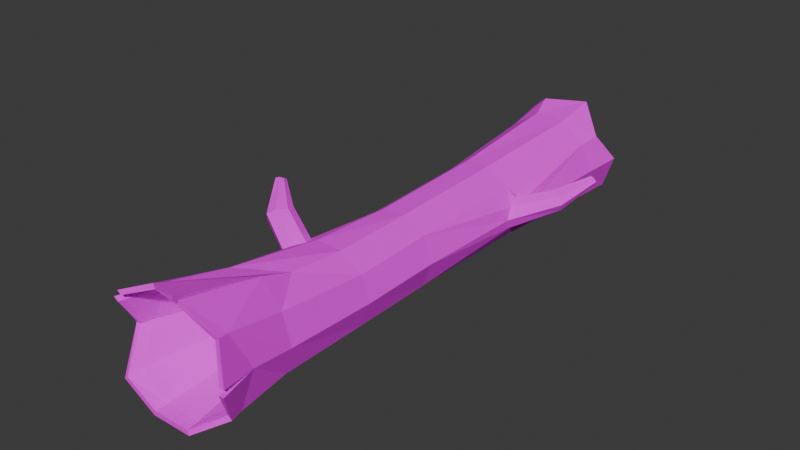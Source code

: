 # Source: log_burned.blend  (saved by Blender 4.1.24; exported with 4.5.12 LTS)
import bpy
from mathutils import Matrix  # noqa: F401  (used for matrix-valued properties, if any)

bpy.ops.wm.read_factory_settings(use_empty=True)
scene = bpy.context.scene
scene.name = 'Scene'

# ---- collections
col_collection = bpy.data.collections.new('Collection'); scene.collection.children.link(col_collection)

# ---- images (referenced by path relative to the original .blend; pixels are not part of the script)
import os
ASSET_DIR = os.environ.get("B2B_ASSET_DIR", "")  # directory of the original .blend (textures are referenced by path, not embedded)
HERE = os.path.dirname(os.path.abspath(__file__))  # packed textures are extracted next to this script under _unpacked/

def load_image(name, relpath, width, height, colorspace="sRGB"):
    """Load a texture the original file referenced (path relative to the .blend, or extracted next to this script)."""
    p = next((c for c in (os.path.join(HERE, relpath), os.path.join(ASSET_DIR, relpath)) if relpath and os.path.exists(c)), "")
    if p:
        img = bpy.data.images.load(p, check_existing=True)
        img.name = name
    else:  # same state as the original file: an image datablock whose file is absent (Cycles renders it pink)
        img = bpy.data.images.new(name, width, height)
        img.source = "FILE"
        img.filepath = "//" + (relpath or name)
    img.colorspace_settings.name = colorspace
    return img
img_cylinder_base_color_001 = load_image('Cylinder Base Color.001', 'deadlog Base Color.png', 1024, 1024, 'sRGB')

# ---- materials (node trees are filled in below, after node groups)
mat_material = bpy.data.materials.new('Material')
mat_material.use_transparent_shadow = False

# ---- material node trees
mat_material.use_nodes = True; mat_material.node_tree.nodes.clear()
_N = mat_material.node_tree.nodes; _L = mat_material.node_tree.links
n0 = _N.new('ShaderNodeBsdfPrincipled'); n0.name = 'Principled BSDF'; n0.location = (10, 300)
n0.inputs[2].default_value = 0.9252
n1 = _N.new('ShaderNodeOutputMaterial'); n1.name = 'Material Output'; n1.location = (300, 300)
n2 = _N.new('ShaderNodeTexImage'); n2.name = 'Image Texture'; n2.location = (-280, 280)
n2.image = img_cylinder_base_color_001
_L.new(n0.outputs[0], n1.inputs[0])
_L.new(n2.outputs[0], n0.inputs[0])
n1.is_active_output = True

# ---- world
world_world = bpy.data.worlds.new('World'); scene.world = world_world
world_world.use_nodes = True; world_world.node_tree.nodes.clear()
_N = world_world.node_tree.nodes; _L = world_world.node_tree.links
n0 = _N.new('ShaderNodeOutputWorld'); n0.name = 'World Output'; n0.location = (300, 300)
n1 = _N.new('ShaderNodeBackground'); n1.name = 'Background'; n1.location = (10, 300)
n1.inputs[0].default_value = (0.05088, 0.05088, 0.05088, 1.0)
_L.new(n1.outputs[0], n0.inputs[0])
n0.is_active_output = True
world_world.color = (0.05088, 0.05088, 0.05088)
world_world.use_sun_shadow = False
world_world.sun_shadow_jitter_overblur = 0.0

# ---- meshes
me_cylinder = bpy.data.meshes.new('Cylinder')
me_cylinder.from_pydata([(0.025, 0.7807, -0.9126), (0.05941, 0.7315, 0.9955), (0.5195, 0.6268, -0.9198), (0.5331, 0.6085, 0.9863), (1.175, 0.7625, -1.451), (0.8478, 0.2048, 0.9826), (0.8468, -0.2997, -0.9431), (0.8185, -0.335, 0.9943), (0.5313, -0.7338, -0.9431), (0.5217, -0.7434, 0.9943), (0.006923, -0.8951, -0.9161), (0.02758, -0.8948, 1.021), (-0.5114, -0.7126, -0.9434), (-0.4458, -0.7173, 0.9731), (-0.7617, -0.2654, -0.9937), (-0.6774, -0.2958, 0.9228), (-0.6891, 0.2135, -0.9462), (-0.6396, 0.1733, 0.9808), (-0.4089, 0.618, -0.9157), (-0.3583, 0.5661, 1.002), (0.5768, 0.588, 2.257), (0.07554, 0.7186, 2.263), (0.8699, 0.1868, 2.253), (0.856, -0.3106, 2.261), (0.5599, -0.7182, 2.261), (0.0526, -0.9194, 2.269), (-0.4112, -0.7235, 2.245), (-0.7074, -0.3158, 2.245), (-1.465, 0.2176, 2.282), (-0.4098, 0.5785, 2.259), (0.04614, 0.9723, -2.787), (0.6185, 0.7757, -2.788), (0.9729, 0.3213, -2.812), (0.9888, -0.2918, -2.811), (0.6252, -0.7923, -2.811), (0.03694, -0.9834, -2.811), (-0.554, -0.7845, -2.811), (-0.9176, -0.2841, -2.811), (-0.8948, 0.2998, -2.8), (-0.5312, 0.8002, -2.8), (-0.0044, 0.9667, -3.478), (0.5573, 0.7249, -3.128), (0.8844, 0.3209, -3.478), (0.8844, -0.2566, -3.478), (0.4907, -0.5925, -3.264), (-0.0044, -0.9024, -3.478), (-0.5791, -0.7777, -3.201), (-0.925, -0.2796, -3.356), (-0.8932, 0.3209, -3.478), (-0.6185, 0.753, -3.193), (0.5532, 0.7691, 3.669), (0.03999, 0.781, 3.117), (0.8966, 0.2964, 3.669), (0.9121, -0.2464, 3.666), (0.5687, -0.7191, 3.666), (-0.01508, -0.9452, 3.673), (-0.5674, -0.7369, 3.67), (-0.9109, -0.2642, 3.67), (-0.9142, 0.2924, 3.673), (-0.5708, 0.765, 3.673), (0.5629, 1.004, 4.6), (0.006987, 0.9161, 3.625), (0.8327, 0.3856, 4.321), (0.9747, -0.1754, 4.502), (0.559, -0.7255, 4.736), (-0.0755, -0.9316, 4.736), (-0.71, -0.7255, 4.736), (-1.046, -0.2124, 4.384), (-1.036, 0.4051, 4.26), (-0.6348, 0.9024, 4.579), (0.62, 1.083, 4.6), (0.006987, 1.013, 3.625), (0.9251, 0.4157, 4.321), (1.067, -0.2054, 4.502), (0.6161, -0.8041, 4.736), (-0.0755, -1.029, 4.736), (-0.7671, -0.8041, 4.736), (-1.138, -0.2425, 4.384), (-1.128, 0.4352, 4.26), (-0.692, 0.9811, 4.579), (0.3703, 0.5989, 3.469), (0.005184, 0.5708, 2.913), (0.6299, 0.2415, 3.469), (0.6299, -0.2003, 3.469), (0.3703, -0.5577, 3.469), (-0.04989, -0.6942, 3.469), (-0.47, -0.5577, 3.469), (-0.7297, -0.2003, 3.469), (-0.7297, 0.2415, 3.469), (-0.47, 0.5989, 3.469), (1.109, -0.223, 4.677), (1.111, 0.4614, 4.912), (0.6414, -0.8012, 4.91), (-0.08671, -1.043, 4.912), (-0.795, -0.8693, 4.92), (-1.191, -0.2692, 4.555), (-1.257, 0.4569, 4.908), (1.017, -0.1929, 4.677), (1.019, 0.4313, 4.912), (0.5842, -0.7226, 4.91), (-0.08671, -0.9458, 4.912), (-0.7378, -0.7906, 4.92), (-1.098, -0.2392, 4.555), (-1.164, 0.4269, 4.908), (0.6604, 1.131, 4.765), (-0.02973, 1.384, 4.896), (1.078, 0.579, 4.9), (0.6033, 1.053, 4.765), (-0.02973, 1.287, 4.896), (0.9857, 0.549, 4.9), (-0.7372, 1.028, 4.74), (-1.229, 0.5969, 4.89), (-0.1344, 1.367, 4.897), (-0.68, 0.9498, 4.74), (-1.137, 0.5668, 4.89), (-0.1344, 1.269, 4.897), (-0.0044, 1.112, -3.478), (0.6428, 0.8426, -3.128), (1.023, 0.3659, -3.478), (1.023, -0.3016, -3.478), (0.5762, -0.7101, -3.264), (-0.0044, -1.048, -3.478), (-0.6646, -0.8954, -3.201), (-1.063, -0.3245, -3.356), (-1.031, 0.3659, -3.478), (-0.704, 0.8706, -3.193), (-0.0044, 0.7204, -2.005), (0.4001, 0.5889, -2.005), (0.6501, 0.2448, -2.005), (0.6501, -0.1805, -2.005), (0.4001, -0.5246, -2.005), (-0.0044, -0.656, -2.005), (-0.4089, -0.5246, -2.005), (-0.6589, -0.1805, -2.005), (-0.6589, 0.2448, -2.005), (-0.4089, 0.5889, -2.005), (0.24, 0.3782, 0.5015), (-0.02495, 0.4643, 0.5015), (0.4037, 0.1528, 0.5015), (0.4037, -0.1257, 0.5015), (0.24, -0.3511, 0.5015), (-0.02495, -0.4372, 0.5015), (-0.2899, -0.3511, 0.5015), (-0.4536, -0.1257, 0.5015), (-0.4536, 0.1528, 0.5015), (-0.2899, 0.3782, 0.5015), (-0.7887, 0.1958, 2.505), (-0.5929, 0.3899, 2.279), (-0.7547, 0.1727, 2.05), (-0.7511, -0.1021, 2.279), (-0.6911, 0.3432, 2.435), (-1.948, 0.4927, 1.835), (-0.6677, 0.3274, 2.122), (-0.7765, -0.01063, 2.122), (-0.7998, 0.005249, 2.435), (-1.465, 0.3964, 2.337), (-1.366, 0.5253, 2.273), (-1.254, 0.5557, 2.136), (-1.299, 0.4859, 1.987), (-1.368, 0.3391, 1.919), (-1.399, 0.1782, 1.995), (-1.399, 0.1078, 2.148), (-1.949, 0.5645, 1.839), (-1.9, 0.6035, 1.814), (-1.775, 0.478, 1.873), (-1.84, 0.5976, 1.771), (-1.837, 0.5538, 1.713), (-1.857, 0.4921, 1.693), (-1.885, 0.4429, 1.735), (-1.91, 0.4363, 1.802), (0.7361, 0.5228, -0.9431), (0.9098, 0.243, -0.6951), (0.9097, -0.08573, -0.921), (0.9262, 0.267, -1.189), (0.8119, 0.4354, -0.7881), (0.941, 0.03793, -0.7881), (0.9609, 0.05605, -1.085), (0.8158, 0.4481, -1.085), (1.189, 0.8441, -1.3), (1.35, 0.8237, -1.238), (1.489, 0.7364, -1.204), (1.486, 0.5877, -1.27), (1.409, 0.4605, -1.352), (1.31, 0.5265, -1.483), (1.205, 0.6369, -1.552), (1.452, 1.043, -1.898), (1.485, 1.083, -1.843), (1.559, 1.07, -1.843), (1.483, 0.9232, -1.659), (1.618, 1.03, -1.848), (1.603, 0.964, -1.867), (1.556, 0.9096, -1.882), (1.496, 0.9365, -1.923), (1.444, 0.9847, -1.938)], [], [(0, 1, 3, 2), (175, 171, 5, 7), (176, 172, 6, 33), (6, 7, 9, 8), (8, 9, 11, 10), (10, 11, 13, 12), (12, 13, 15, 14), (14, 15, 17, 16), (15, 13, 26, 27), (16, 17, 19, 18), (18, 19, 1, 0), (6, 8, 34, 33), (19, 17, 148, 152), (13, 11, 25, 26), (11, 9, 24, 25), (9, 7, 23, 24), (3, 1, 21, 20), (7, 5, 22, 23), (5, 3, 20, 22), (1, 19, 29, 21), (29, 147, 150, 59), (59, 150, 146, 58), (34, 35, 121, 120), (0, 2, 31, 30), (2, 3, 174, 170), (3, 5, 171, 174), (18, 0, 30, 39), (16, 18, 39, 38), (14, 16, 38, 37), (12, 14, 37, 36), (10, 12, 36, 35), (8, 10, 35, 34), (42, 43, 129, 128), (31, 32, 118, 117), (38, 39, 125, 124), (35, 36, 122, 121), (32, 33, 119, 118), (39, 30, 116, 125), (36, 37, 123, 122), (33, 34, 120, 119), (30, 31, 117, 116), (37, 38, 124, 123), (56, 55, 75, 76), (25, 24, 54, 55), (22, 20, 50, 52), (154, 149, 27, 57), (26, 25, 55, 56), (23, 22, 52, 53), (21, 29, 59, 51), (27, 26, 56, 57), (24, 23, 53, 54), (20, 21, 51, 50), (67, 66, 86, 87), (53, 52, 72, 73), (51, 59, 79, 71), (57, 56, 76, 77), (54, 53, 73, 74), (50, 51, 71, 70), (58, 57, 77, 78), (55, 54, 74, 75), (52, 50, 70, 72), (59, 58, 78, 79), (72, 70, 104, 106), (61, 60, 107, 108), (64, 65, 100, 99), (68, 78, 96, 103), (63, 64, 99, 97), (62, 63, 97, 98), (78, 77, 95, 96), (77, 76, 94, 95), (69, 61, 115, 113), (71, 79, 110, 112), (85, 84, 140, 141), (64, 63, 83, 84), (60, 61, 81, 80), (68, 67, 87, 88), (65, 64, 84, 85), (62, 60, 80, 82), (69, 68, 88, 89), (66, 65, 85, 86), (63, 62, 82, 83), (61, 69, 89, 81), (98, 97, 90, 91), (97, 99, 92, 90), (99, 100, 93, 92), (100, 101, 94, 93), (101, 102, 95, 94), (102, 103, 96, 95), (73, 72, 91, 90), (72, 62, 98, 91), (65, 66, 101, 100), (74, 73, 90, 92), (66, 67, 102, 101), (75, 74, 92, 93), (67, 68, 103, 102), (76, 75, 93, 94), (108, 107, 104, 105), (107, 109, 106, 104), (62, 72, 106, 109), (60, 62, 109, 107), (71, 61, 108, 105), (70, 71, 105, 104), (114, 113, 110, 111), (113, 115, 112, 110), (78, 68, 114, 111), (61, 71, 112, 115), (79, 78, 111, 110), (68, 69, 113, 114), (41, 40, 116, 117), (42, 41, 117, 118), (43, 42, 118, 119), (44, 43, 119, 120), (45, 44, 120, 121), (46, 45, 121, 122), (47, 46, 122, 123), (48, 47, 123, 124), (49, 48, 124, 125), (40, 49, 125, 116), (126, 127, 128, 129, 130, 131, 132, 133, 134, 135), (49, 40, 126, 135), (46, 47, 133, 132), (43, 44, 130, 129), (40, 41, 127, 126), (47, 48, 134, 133), (44, 45, 131, 130), (41, 42, 128, 127), (48, 49, 135, 134), (45, 46, 132, 131), (136, 137, 145, 144, 143, 142, 141, 140, 139, 138), (82, 80, 136, 138), (89, 88, 144, 145), (86, 85, 141, 142), (83, 82, 138, 139), (81, 89, 145, 137), (87, 86, 142, 143), (84, 83, 139, 140), (80, 81, 137, 136), (88, 87, 143, 144), (150, 147, 157, 156), (148, 153, 160, 159), (153, 149, 161, 160), (146, 150, 156, 155), (15, 27, 149, 153), (29, 19, 152, 147), (17, 15, 153, 148), (146, 154, 57, 58), (160, 161, 169, 168), (155, 156, 163, 162), (157, 158, 166, 165), (158, 159, 167, 166), (149, 154, 28, 161), (154, 146, 155, 28), (152, 148, 159, 158), (147, 152, 158, 157), (162, 163, 164, 151), (165, 166, 164, 163), (167, 168, 164, 166), (169, 151, 164, 168), (159, 160, 168, 167), (156, 157, 165, 163), (161, 28, 151, 169), (28, 155, 162, 151), (176, 173, 184, 183), (170, 174, 179, 178), (171, 175, 181, 180), (175, 172, 182, 181), (31, 177, 173, 32), (2, 170, 177, 31), (173, 176, 33, 32), (172, 175, 7, 6), (179, 180, 189, 187), (182, 183, 192, 191), (183, 184, 193, 192), (178, 179, 187, 186), (172, 176, 183, 182), (174, 171, 180, 179), (173, 177, 4, 184), (177, 170, 178, 4), (186, 187, 188, 185), (189, 190, 188, 187), (191, 192, 188, 190), (193, 185, 188, 192), (184, 4, 185, 193), (4, 178, 186, 185), (181, 182, 191, 190), (180, 181, 190, 189)])
_uv = me_cylinder.uv_layers.new(name='UVMap')
_uv.uv.foreach_set('vector', [0.4444, 0.4485, 0.4493, 0.3026, 0.4773, 0.3035, 0.4751, 0.4492, 0.5305, 0.4338, 0.5162, 0.4233, 0.5163, 0.3039, 0.5493, 0.303, 0.09299, 0.4667, 0.1047, 0.4505, 0.1199, 0.4515, 0.1137, 0.5943, 0.1199, 0.4515, 0.1226, 0.3043, 0.1612, 0.3041, 0.1609, 0.4513, 0.1609, 0.4513, 0.1612, 0.3041, 0.193, 0.2993, 0.1947, 0.4463, 0.2175, 0.4493, 0.2156, 0.3013, 0.2541, 0.3049, 0.2592, 0.4514, 0.2592, 0.4514, 0.2541, 0.3049, 0.2841, 0.3083, 0.2913, 0.4548, 0.5853, 0.4569, 0.5908, 0.3108, 0.6148, 0.3056, 0.612, 0.4526, 0.2841, 0.3083, 0.2541, 0.3049, 0.2513, 0.2077, 0.2853, 0.2073, 0.612, 0.4526, 0.6148, 0.3056, 0.6502, 0.304, 0.6478, 0.4502, 0.6478, 0.4502, 0.6502, 0.304, 0.6832, 0.3052, 0.6817, 0.4508, 0.1199, 0.4515, 0.1609, 0.4513, 0.161, 0.5941, 0.1137, 0.5943, 0.6502, 0.304, 0.6148, 0.3056, 0.6087, 0.2269, 0.6213, 0.2203, 0.2541, 0.3049, 0.2156, 0.3013, 0.2128, 0.206, 0.2513, 0.2077, 0.193, 0.2993, 0.1612, 0.3041, 0.1574, 0.208, 0.1928, 0.2048, 0.1612, 0.3041, 0.1226, 0.3043, 0.1189, 0.2082, 0.1574, 0.208, 0.4773, 0.3035, 0.4493, 0.3026, 0.4511, 0.2058, 0.4807, 0.2064, 0.1226, 0.3043, 0.08813, 0.3028, 0.0877, 0.2065, 0.1189, 0.2082, 0.5163, 0.3039, 0.4773, 0.3035, 0.4807, 0.2064, 0.5186, 0.2068, 0.6832, 0.3052, 0.6502, 0.304, 0.6487, 0.2078, 0.6847, 0.2085, 0.6487, 0.2078, 0.6289, 0.2062, 0.6209, 0.1919, 0.6489, 0.09907, 0.6489, 0.09907, 0.6209, 0.1919, 0.6082, 0.1855, 0.6061, 0.09907, 0.161, 0.5941, 0.1996, 0.5909, 0.2057, 0.6416, 0.1641, 0.6451, 0.4444, 0.4485, 0.4751, 0.4492, 0.4695, 0.592, 0.4327, 0.5918, 0.4751, 0.4492, 0.4773, 0.3035, 0.4998, 0.4338, 0.4883, 0.4505, 0.4773, 0.3035, 0.5163, 0.3039, 0.5162, 0.4233, 0.4998, 0.4338, 0.6478, 0.4502, 0.6817, 0.4508, 0.6902, 0.5936, 0.6471, 0.5935, 0.612, 0.4526, 0.6478, 0.4502, 0.6471, 0.5935, 0.6018, 0.5935, 0.5853, 0.4569, 0.612, 0.4526, 0.6018, 0.5935, 0.5733, 0.5953, 0.2592, 0.4514, 0.2913, 0.4548, 0.3018, 0.5937, 0.2601, 0.5942, 0.2175, 0.4493, 0.2592, 0.4514, 0.2601, 0.5942, 0.2128, 0.5943, 0.1609, 0.4513, 0.1947, 0.4463, 0.1996, 0.5909, 0.161, 0.5941, 0.8223, 0.8053, 0.7955, 0.8064, 0.7861, 0.6931, 0.8058, 0.6924, 0.4695, 0.592, 0.5134, 0.594, 0.5126, 0.6449, 0.4616, 0.6448, 0.6018, 0.5935, 0.6471, 0.5935, 0.6448, 0.6448, 0.5959, 0.6448, 0.2128, 0.5943, 0.2601, 0.5942, 0.2642, 0.6453, 0.2137, 0.6453, 0.5134, 0.594, 0.5531, 0.5939, 0.555, 0.6449, 0.5126, 0.6449, 0.6471, 0.5935, 0.6902, 0.5936, 0.6929, 0.646, 0.6448, 0.6448, 0.2601, 0.5942, 0.3018, 0.5937, 0.3092, 0.6448, 0.2642, 0.6453, 0.1137, 0.5943, 0.161, 0.5941, 0.1641, 0.6451, 0.1131, 0.6453, 0.4327, 0.5918, 0.4695, 0.592, 0.4616, 0.6448, 0.4215, 0.6446, 0.5733, 0.5953, 0.6018, 0.5935, 0.5959, 0.6448, 0.565, 0.646, 0.2613, 0.09886, 0.2164, 0.09868, 0.2175, 0.01758, 0.2726, 0.01756, 0.1928, 0.2048, 0.1574, 0.208, 0.1564, 0.1014, 0.1969, 0.09777, 0.5186, 0.2068, 0.4807, 0.2064, 0.4684, 0.09842, 0.5131, 0.09854, 0.3023, 0.1902, 0.2954, 0.2044, 0.2853, 0.2073, 0.3007, 0.09839, 0.2513, 0.2077, 0.2128, 0.206, 0.2164, 0.09868, 0.2613, 0.09886, 0.5496, 0.2062, 0.5186, 0.2068, 0.5131, 0.09854, 0.5482, 0.09884, 0.6847, 0.2085, 0.6487, 0.2078, 0.6489, 0.09907, 0.691, 0.1001, 0.2853, 0.2073, 0.2513, 0.2077, 0.2613, 0.09886, 0.3007, 0.09839, 0.1574, 0.208, 0.1189, 0.2082, 0.1118, 0.1015, 0.1564, 0.1014, 0.4807, 0.2064, 0.4511, 0.2058, 0.4331, 0.09795, 0.4684, 0.09842, 0.759, 0.01767, 0.8099, 0.01767, 0.8095, 0.1146, 0.7757, 0.1146, 0.5482, 0.09884, 0.5131, 0.09854, 0.5068, 0.04871, 0.5521, 0.01707, 0.691, 0.1001, 0.6489, 0.09907, 0.6534, 0.01678, 0.7002, 0.0608, 0.3007, 0.09839, 0.2613, 0.09886, 0.2726, 0.01756, 0.3216, 0.01697, 0.1564, 0.1014, 0.1118, 0.1015, 0.1035, 0.02102, 0.159, 0.02078, 0.4684, 0.09842, 0.4331, 0.09795, 0.417, 0.05906, 0.4503, 0.01689, 0.6061, 0.09907, 0.5805, 0.1003, 0.5665, 0.01812, 0.6002, 0.0534, 0.1969, 0.09777, 0.1564, 0.1014, 0.159, 0.02078, 0.2044, 0.017, 0.5131, 0.09854, 0.4684, 0.09842, 0.4503, 0.01689, 0.5068, 0.04871, 0.6489, 0.09907, 0.6061, 0.09907, 0.6002, 0.0534, 0.6534, 0.01678, 0.5068, 0.04871, 0.4503, 0.01689, 0.4489, 0.004262, 0.503, 0.004499, 0.9454, 0.4042, 0.9018, 0.3614, 0.9007, 0.3487, 0.9512, 0.3493, 0.7609, 0.3633, 0.7127, 0.3621, 0.7115, 0.3487, 0.7627, 0.35, 0.7242, 0.05411, 0.7184, 0.05409, 0.7115, 0.004581, 0.7174, 0.004593, 0.8097, 0.3632, 0.7609, 0.3633, 0.7627, 0.35, 0.8116, 0.35, 0.8287, 0.3935, 0.8097, 0.3632, 0.8116, 0.35, 0.8426, 0.3487, 0.6002, 0.0534, 0.5665, 0.01812, 0.5622, 0.00497, 0.594, 0.003587, 0.3216, 0.01697, 0.2726, 0.01756, 0.2723, 0.003587, 0.3243, 0.003953, 0.4451, 0.6661, 0.4064, 0.7085, 0.4048, 0.6521, 0.4456, 0.6532, 0.7002, 0.0608, 0.6534, 0.01678, 0.653, 0.004262, 0.7044, 0.005616, 0.7244, 0.4585, 0.7562, 0.4592, 0.7557, 0.6852, 0.7356, 0.6847, 0.7609, 0.3633, 0.8097, 0.3632, 0.7886, 0.4592, 0.7562, 0.4592, 0.9018, 0.3614, 0.9454, 0.4042, 0.9338, 0.459, 0.9004, 0.4588, 0.7242, 0.05411, 0.759, 0.01767, 0.7757, 0.1146, 0.7476, 0.1146, 0.7127, 0.3621, 0.7609, 0.3633, 0.7562, 0.4592, 0.7244, 0.4585, 0.8617, 0.3936, 0.9018, 0.3614, 0.9004, 0.4588, 0.8706, 0.459, 0.4451, 0.6661, 0.4934, 0.7085, 0.4828, 0.7707, 0.4492, 0.767, 0.8099, 0.01767, 0.85, 0.01776, 0.836, 0.1146, 0.8095, 0.1146, 0.8097, 0.3632, 0.8287, 0.3935, 0.8091, 0.4583, 0.7886, 0.4592, 0.4064, 0.7085, 0.4451, 0.6661, 0.4492, 0.767, 0.4216, 0.7662, 0.3254, 0.6596, 0.2769, 0.6617, 0.2746, 0.6546, 0.3277, 0.6525, 0.2769, 0.6617, 0.2372, 0.693, 0.2312, 0.6886, 0.2746, 0.6546, 0.2372, 0.693, 0.2203, 0.7443, 0.2128, 0.7443, 0.2312, 0.6886, 0.2203, 0.7443, 0.2322, 0.794, 0.2262, 0.7984, 0.2128, 0.7443, 0.2322, 0.794, 0.2765, 0.8258, 0.2742, 0.8328, 0.2262, 0.7984, 0.2765, 0.8258, 0.3254, 0.8264, 0.3277, 0.8334, 0.2742, 0.8328, 0.5521, 0.01707, 0.5068, 0.04871, 0.5119, 0.003587, 0.555, 0.00372, 0.8357, 0.3936, 0.8287, 0.3935, 0.8426, 0.3487, 0.8496, 0.3488, 0.85, 0.01776, 0.8099, 0.01767, 0.8129, 0.003587, 0.8504, 0.004277, 0.159, 0.02078, 0.1035, 0.02102, 0.1026, 0.008114, 0.1576, 0.007737, 0.8099, 0.01767, 0.759, 0.01767, 0.7584, 0.004581, 0.8129, 0.003587, 0.2044, 0.017, 0.159, 0.02078, 0.1576, 0.007737, 0.2057, 0.003587, 0.759, 0.01767, 0.7242, 0.05411, 0.7174, 0.004593, 0.7584, 0.004581, 0.2726, 0.01756, 0.2175, 0.01758, 0.2178, 0.004125, 0.2723, 0.003587, 0.3754, 0.7528, 0.3902, 0.7041, 0.3977, 0.7041, 0.3814, 0.7572, 0.3902, 0.7041, 0.3754, 0.6569, 0.3814, 0.6525, 0.3977, 0.7041, 0.3927, 0.813, 0.3869, 0.8113, 0.3869, 0.7643, 0.3927, 0.7661, 0.9018, 0.3614, 0.8617, 0.3936, 0.8567, 0.349, 0.9007, 0.3487, 0.3797, 0.8204, 0.3754, 0.8215, 0.3754, 0.7654, 0.3797, 0.7643, 0.4503, 0.01689, 0.417, 0.05906, 0.4048, 0.004425, 0.4489, 0.004262, 0.682, 0.751, 0.6966, 0.7051, 0.704, 0.7053, 0.6879, 0.7555, 0.6966, 0.7051, 0.682, 0.6575, 0.688, 0.6532, 0.704, 0.7053, 0.2041, 0.8078, 0.197, 0.8096, 0.197, 0.7598, 0.2041, 0.758, 0.5494, 0.7701, 0.5435, 0.7684, 0.5435, 0.7115, 0.5494, 0.7132, 0.6534, 0.01678, 0.6002, 0.0534, 0.6021, 0.004767, 0.653, 0.004262, 0.4934, 0.7085, 0.4451, 0.6661, 0.4456, 0.6532, 0.4934, 0.6589, 0.082, 0.6636, 0.04006, 0.6772, 0.03354, 0.6682, 0.082, 0.6525, 0.1239, 0.6773, 0.082, 0.6636, 0.082, 0.6525, 0.1305, 0.6683, 0.1499, 0.713, 0.1239, 0.6773, 0.1305, 0.6683, 0.1604, 0.7096, 0.1499, 0.7572, 0.1499, 0.713, 0.1604, 0.7096, 0.1604, 0.7606, 0.1239, 0.7928, 0.1499, 0.7572, 0.1604, 0.7606, 0.1305, 0.8018, 0.082, 0.8064, 0.1239, 0.7928, 0.1305, 0.8018, 0.082, 0.8175, 0.04006, 0.7927, 0.082, 0.8064, 0.082, 0.8175, 0.03354, 0.8017, 0.01414, 0.757, 0.04006, 0.7927, 0.03354, 0.8017, 0.003587, 0.7604, 0.01414, 0.7128, 0.01414, 0.757, 0.003587, 0.7604, 0.003587, 0.7094, 0.04006, 0.6772, 0.01414, 0.7128, 0.003587, 0.7094, 0.03354, 0.6682, 0.5813, 0.871, 0.5622, 0.8448, 0.5622, 0.8123, 0.5813, 0.786, 0.6122, 0.7759, 0.6431, 0.7859, 0.6622, 0.8121, 0.6622, 0.8446, 0.6431, 0.8709, 0.6122, 0.881, 0.8375, 0.9232, 0.8014, 0.9248, 0.8203, 0.8147, 0.8469, 0.8135, 0.5623, 0.734, 0.5623, 0.6899, 0.6748, 0.695, 0.6748, 0.7275, 0.7955, 0.8064, 0.7532, 0.8064, 0.755, 0.6931, 0.7861, 0.6931, 0.7942, 0.926, 0.7505, 0.9258, 0.7541, 0.8135, 0.7863, 0.8137, 0.5623, 0.6899, 0.5622, 0.6532, 0.6747, 0.668, 0.6748, 0.695, 0.7532, 0.8064, 0.7115, 0.8053, 0.7243, 0.6924, 0.755, 0.6931, 0.7505, 0.9258, 0.7115, 0.926, 0.7255, 0.8137, 0.7541, 0.8135, 0.8816, 0.9248, 0.8375, 0.9232, 0.8469, 0.8135, 0.8794, 0.8147, 0.5622, 0.7687, 0.5623, 0.734, 0.6748, 0.7275, 0.6747, 0.753, 0.06912, 0.8485, 0.06912, 0.8698, 0.0566, 0.887, 0.03635, 0.8936, 0.0161, 0.887, 0.003587, 0.8698, 0.003587, 0.8485, 0.0161, 0.8313, 0.03635, 0.8247, 0.0566, 0.8313, 0.8706, 0.459, 0.9004, 0.4588, 0.9013, 0.686, 0.8825, 0.6861, 0.4492, 0.767, 0.4828, 0.7707, 0.4513, 0.9964, 0.4301, 0.9941, 0.8095, 0.1146, 0.836, 0.1146, 0.8207, 0.3415, 0.804, 0.3415, 0.7886, 0.4592, 0.8091, 0.4583, 0.789, 0.6846, 0.7761, 0.6851, 0.4216, 0.7662, 0.4492, 0.767, 0.4301, 0.9941, 0.4127, 0.9936, 0.7757, 0.1146, 0.8095, 0.1146, 0.804, 0.3415, 0.7827, 0.3415, 0.7562, 0.4592, 0.7886, 0.4592, 0.7761, 0.6851, 0.7557, 0.6852, 0.9004, 0.4588, 0.9338, 0.459, 0.9224, 0.6861, 0.9013, 0.686, 0.7476, 0.1146, 0.7757, 0.1146, 0.7827, 0.3415, 0.765, 0.3415, 0.3396, 0.7527, 0.353, 0.7574, 0.347, 0.797, 0.3348, 0.7946, 0.3481, 0.6558, 0.362, 0.653, 0.362, 0.7031, 0.3496, 0.7048, 0.3002, 0.2185, 0.2954, 0.2044, 0.347, 0.2142, 0.3493, 0.2277, 0.1817, 0.6559, 0.1947, 0.6525, 0.1923, 0.7062, 0.1806, 0.7103, 0.2841, 0.3083, 0.2853, 0.2073, 0.2954, 0.2044, 0.3002, 0.2185, 0.6487, 0.2078, 0.6502, 0.304, 0.6213, 0.2203, 0.6289, 0.2062, 0.6148, 0.3056, 0.5908, 0.3108, 0.599, 0.2207, 0.6087, 0.2269, 0.6082, 0.1855, 0.5986, 0.1922, 0.5805, 0.1003, 0.6061, 0.09907, 0.3493, 0.2277, 0.347, 0.2142, 0.3931, 0.2406, 0.3917, 0.2458, 0.5006, 0.7721, 0.5137, 0.7711, 0.5057, 0.8162, 0.5006, 0.8168, 0.347, 0.797, 0.36, 0.8001, 0.3663, 0.8327, 0.3611, 0.8336, 0.3373, 0.7027, 0.3496, 0.7048, 0.3493, 0.7448, 0.3444, 0.7446, 0.2954, 0.2044, 0.3023, 0.1902, 0.3552, 0.2024, 0.347, 0.2142, 0.1676, 0.6525, 0.1817, 0.6559, 0.1806, 0.7103, 0.1676, 0.7063, 0.3348, 0.6525, 0.3481, 0.6558, 0.3496, 0.7048, 0.3373, 0.7027, 0.353, 0.7574, 0.3663, 0.7625, 0.36, 0.8001, 0.347, 0.797, 0.8341, 0.7066, 0.8294, 0.7061, 0.8294, 0.6924, 0.838, 0.7027, 0.3906, 0.831, 0.3869, 0.8341, 0.3869, 0.8202, 0.3959, 0.8304, 0.5041, 0.8367, 0.5011, 0.8327, 0.5117, 0.8246, 0.5085, 0.8361, 0.5006, 0.8272, 0.5015, 0.8246, 0.5117, 0.8246, 0.5011, 0.8327, 0.3496, 0.7048, 0.362, 0.7031, 0.3535, 0.7455, 0.3493, 0.7448, 0.5137, 0.7711, 0.5268, 0.7777, 0.5103, 0.8175, 0.5057, 0.8162, 0.347, 0.2142, 0.3552, 0.2024, 0.3977, 0.2381, 0.3931, 0.2406, 0.1676, 0.7063, 0.1806, 0.7103, 0.1817, 0.7509, 0.1765, 0.7491, 0.1793, 0.8361, 0.1676, 0.8244, 0.1686, 0.7896, 0.1802, 0.792, 0.5226, 0.661, 0.5363, 0.6521, 0.5363, 0.7164, 0.5272, 0.7122, 0.0836, 0.4218, 0.09482, 0.4334, 0.03649, 0.4764, 0.02717, 0.4706, 0.09482, 0.4334, 0.1047, 0.4505, 0.04783, 0.4829, 0.03649, 0.4764, 0.4695, 0.592, 0.499, 0.4674, 0.5152, 0.4779, 0.5134, 0.594, 0.4751, 0.4492, 0.4883, 0.4505, 0.499, 0.4674, 0.4695, 0.592, 0.5152, 0.4779, 0.5301, 0.4674, 0.5531, 0.5939, 0.5134, 0.594, 0.1047, 0.4505, 0.09482, 0.4334, 0.1226, 0.3043, 0.1199, 0.4515, 0.5435, 0.6576, 0.5539, 0.6521, 0.5539, 0.7034, 0.5489, 0.7043, 0.1898, 0.7918, 0.1802, 0.792, 0.173, 0.7589, 0.178, 0.758, 0.1802, 0.792, 0.1686, 0.7896, 0.1676, 0.7581, 0.173, 0.7589, 0.5272, 0.7122, 0.5363, 0.7164, 0.5146, 0.7639, 0.5123, 0.7607, 0.1047, 0.4505, 0.09299, 0.4667, 0.04832, 0.4922, 0.04783, 0.4829, 0.6982, 0.8161, 0.682, 0.8202, 0.682, 0.7627, 0.6941, 0.7662, 0.5006, 0.6789, 0.5104, 0.6734, 0.5149, 0.716, 0.5059, 0.7179, 0.5104, 0.6734, 0.5226, 0.661, 0.5272, 0.7122, 0.5149, 0.716, 0.1986, 0.8332, 0.197, 0.8354, 0.197, 0.8168, 0.2043, 0.8337, 0.8348, 0.7148, 0.8357, 0.7199, 0.8294, 0.7262, 0.8294, 0.7138, 0.5461, 0.8235, 0.5435, 0.8263, 0.5435, 0.8061, 0.5515, 0.8227, 0.5479, 0.7989, 0.5435, 0.7976, 0.5435, 0.7772, 0.5521, 0.7955, 0.5059, 0.7179, 0.5149, 0.716, 0.5066, 0.7603, 0.5022, 0.7597, 0.5149, 0.716, 0.5272, 0.7122, 0.5123, 0.7607, 0.5066, 0.7603, 0.03649, 0.4764, 0.04783, 0.4829, 0.0138, 0.5221, 0.008319, 0.521, 0.02717, 0.4706, 0.03649, 0.4764, 0.008319, 0.521, 0.003587, 0.5194])
me_cylinder.materials.append(mat_material)
me_cylinder.update()

# ---- objects
ob_cylinder = bpy.data.objects.new('Cylinder', me_cylinder)

# ---- transforms, parenting, visibility, modifiers, constraints
ob_cylinder.location = (0.0, 0.0, 0.6188)
ob_cylinder.rotation_euler = (1.571, 0.3229, 0.0)
ob_cylinder.scale = (0.6282, 0.6282, 0.7923)

# ---- collection membership
col_collection.objects.link(ob_cylinder)

# ---- scene / render settings (as saved in the file)
scene.frame_start = 1; scene.frame_end = 250; scene.frame_set(1)
scene.render.engine = 'BLENDER_EEVEE_NEXT'
scene.cycles.sampling_pattern = 'TABULATED_SOBOL'
scene.eevee.ray_tracing_options.trace_max_roughness = 0.0
bpy.context.view_layer.update()

# ---- added for rendering (the .blend has no active camera and no usable light): camera, sun
cam_auto = bpy.data.cameras.new('AutoCamera')
cam_auto.lens = 50.0
cam_auto.sensor_width = 36.0
cam_auto.clip_end = 1000.0
ob_auto_camera = bpy.data.objects.new('AutoCamera', cam_auto)
scene.collection.objects.link(ob_auto_camera)
ob_auto_camera.location = (6.84293, -8.86099, 6.27853)
ob_auto_camera.rotation_euler = (1.09748, -7.21219e-08, 0.694738)
scene.camera = ob_auto_camera
light_auto_sun = bpy.data.lights.new('AutoSun', 'SUN')
light_auto_sun.energy = 3.0
light_auto_sun.angle = 0.0523599
ob_auto_sun = bpy.data.objects.new('AutoSun', light_auto_sun)
scene.collection.objects.link(ob_auto_sun)
ob_auto_sun.rotation_euler = (0.872665, 0.174533, 0.523599)
bpy.context.view_layer.update()
